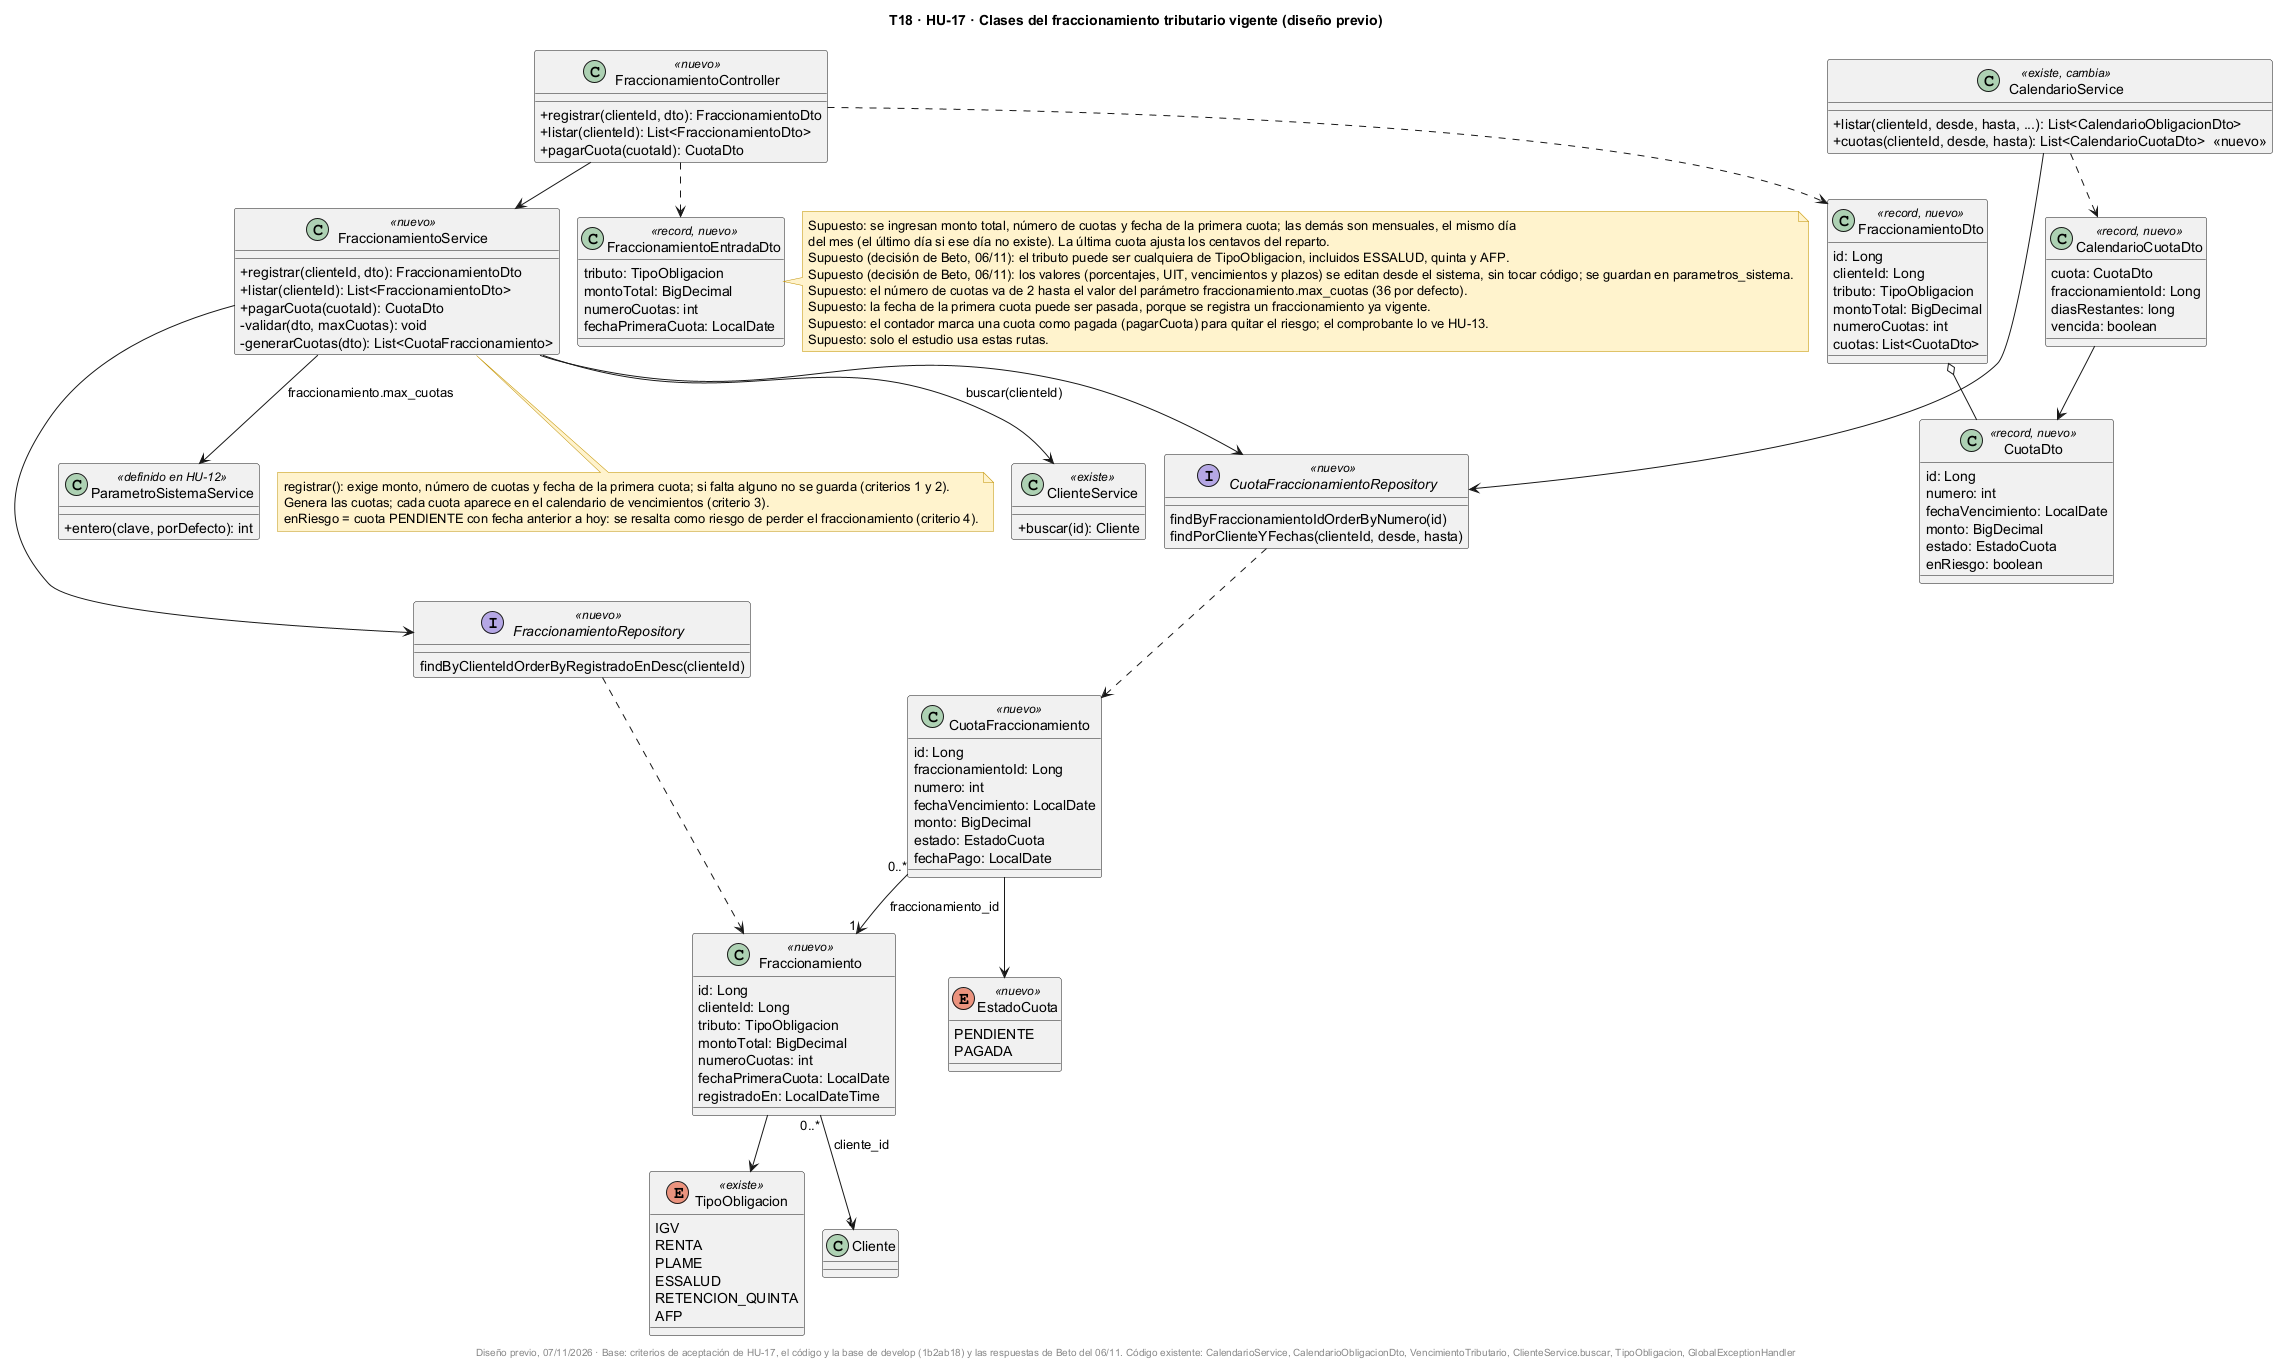

The diagram above was rendered by PlantUML. Its source (embedded in the PNG):
@startuml
!pragma layout smetana
skinparam classAttributeIconSize 0
title T18 · HU-17 · Clases del fraccionamiento tributario vigente (diseño previo)
skinparam shadowing false
skinparam noteBackgroundColor #FFF2CC
skinparam noteBorderColor #BF9000

class FraccionamientoController <<nuevo>> {
  +registrar(clienteId, dto): FraccionamientoDto
  +listar(clienteId): List<FraccionamientoDto>
  +pagarCuota(cuotaId): CuotaDto
}
class FraccionamientoService <<nuevo>> {
  +registrar(clienteId, dto): FraccionamientoDto
  +listar(clienteId): List<FraccionamientoDto>
  +pagarCuota(cuotaId): CuotaDto
  -validar(dto, maxCuotas): void
  -generarCuotas(dto): List<CuotaFraccionamiento>
}
class CalendarioService <<existe, cambia>> {
  +listar(clienteId, desde, hasta, ...): List<CalendarioObligacionDto>
  +cuotas(clienteId, desde, hasta): List<CalendarioCuotaDto>  <<nuevo>>
}
class ClienteService <<existe>> {
  +buscar(id): Cliente
}
class ParametroSistemaService <<definido en HU-12>> {
  +entero(clave, porDefecto): int
}
class Fraccionamiento <<nuevo>> {
  id: Long
  clienteId: Long
  tributo: TipoObligacion
  montoTotal: BigDecimal
  numeroCuotas: int
  fechaPrimeraCuota: LocalDate
  registradoEn: LocalDateTime
}
class CuotaFraccionamiento <<nuevo>> {
  id: Long
  fraccionamientoId: Long
  numero: int
  fechaVencimiento: LocalDate
  monto: BigDecimal
  estado: EstadoCuota
  fechaPago: LocalDate
}
enum EstadoCuota <<nuevo>> {
  PENDIENTE
  PAGADA
}
enum TipoObligacion <<existe>> {
  IGV
  RENTA
  PLAME
  ESSALUD
  RETENCION_QUINTA
  AFP
}
class FraccionamientoEntradaDto <<record, nuevo>> {
  tributo: TipoObligacion
  montoTotal: BigDecimal
  numeroCuotas: int
  fechaPrimeraCuota: LocalDate
}
class FraccionamientoDto <<record, nuevo>> {
  id: Long
  clienteId: Long
  tributo: TipoObligacion
  montoTotal: BigDecimal
  numeroCuotas: int
  cuotas: List<CuotaDto>
}
class CuotaDto <<record, nuevo>> {
  id: Long
  numero: int
  fechaVencimiento: LocalDate
  monto: BigDecimal
  estado: EstadoCuota
  enRiesgo: boolean
}
class CalendarioCuotaDto <<record, nuevo>> {
  cuota: CuotaDto
  fraccionamientoId: Long
  diasRestantes: long
  vencida: boolean
}
interface FraccionamientoRepository <<nuevo>> {
  findByClienteIdOrderByRegistradoEnDesc(clienteId)
}
interface CuotaFraccionamientoRepository <<nuevo>> {
  findByFraccionamientoIdOrderByNumero(id)
  findPorClienteYFechas(clienteId, desde, hasta)
}

FraccionamientoController --> FraccionamientoService
FraccionamientoController ..> FraccionamientoEntradaDto
FraccionamientoController ..> FraccionamientoDto
FraccionamientoService --> ClienteService : buscar(clienteId)
FraccionamientoService --> ParametroSistemaService : fraccionamiento.max_cuotas
FraccionamientoService --> FraccionamientoRepository
FraccionamientoService --> CuotaFraccionamientoRepository
CalendarioService --> CuotaFraccionamientoRepository
CalendarioService ..> CalendarioCuotaDto
FraccionamientoDto o-- CuotaDto
CalendarioCuotaDto --> CuotaDto
FraccionamientoRepository ..> Fraccionamiento
CuotaFraccionamientoRepository ..> CuotaFraccionamiento
Fraccionamiento --> TipoObligacion
CuotaFraccionamiento --> EstadoCuota
CuotaFraccionamiento "0..*" --> "1" Fraccionamiento : fraccionamiento_id
Fraccionamiento "0..*" --> "1" Cliente : cliente_id

note bottom of FraccionamientoService
  registrar(): exige monto, número de cuotas y fecha de la primera cuota; si falta alguno no se guarda (criterios 1 y 2).
  Genera las cuotas; cada cuota aparece en el calendario de vencimientos (criterio 3).
  enRiesgo = cuota PENDIENTE con fecha anterior a hoy: se resalta como riesgo de perder el fraccionamiento (criterio 4).
end note
note right of FraccionamientoEntradaDto
  Supuesto: se ingresan monto total, número de cuotas y fecha de la primera cuota; las demás son mensuales, el mismo día
  del mes (el último día si ese día no existe). La última cuota ajusta los centavos del reparto.
  Supuesto (decisión de Beto, 06/11): el tributo puede ser cualquiera de TipoObligacion, incluidos ESSALUD, quinta y AFP.
  Supuesto (decisión de Beto, 06/11): los valores (porcentajes, UIT, vencimientos y plazos) se editan desde el sistema, sin tocar código; se guardan en parametros_sistema.
  Supuesto: el número de cuotas va de 2 hasta el valor del parámetro fraccionamiento.max_cuotas (36 por defecto).
  Supuesto: la fecha de la primera cuota puede ser pasada, porque se registra un fraccionamiento ya vigente.
  Supuesto: el contador marca una cuota como pagada (pagarCuota) para quitar el riesgo; el comprobante lo ve HU-13.
  Supuesto: solo el estudio usa estas rutas.
end note
footer Diseño previo, 07/11/2026 · Base: criterios de aceptación de HU-17, el código y la base de develop (1b2ab18) y las respuestas de Beto del 06/11. Código existente: CalendarioService, CalendarioObligacionDto, VencimientoTributario, ClienteService.buscar, TipoObligacion, GlobalExceptionHandler
@enduml